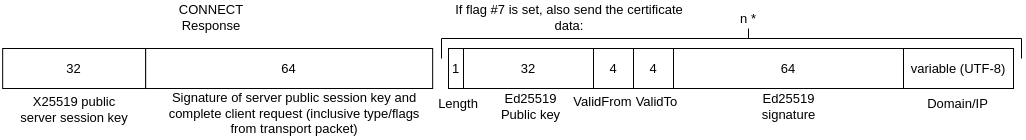

The diagram above was exported from draw.io. Its source (the exported page's mxGraphModel, read from the mxfile embedded in the PNG):
<mxGraphModel dx="1775" dy="1069" grid="1" gridSize="10" guides="1" tooltips="1" connect="1" arrows="1" fold="1" page="1" pageScale="1" pageWidth="850" pageHeight="1100" background="#ffffff" math="0" shadow="0">
  <root>
    <mxCell id="0" />
    <mxCell id="1" parent="0" />
    <mxCell id="2" value="CONNECT Response" style="text;html=1;strokeColor=none;fillColor=none;align=center;verticalAlign=middle;whiteSpace=wrap;rounded=0;fontSize=13;" vertex="1" parent="1">
      <mxGeometry x="211.66" y="870" width="60" height="30" as="geometry" />
    </mxCell>
    <mxCell id="3" value="X25519 public server session key" style="text;html=1;strokeColor=none;fillColor=none;align=center;verticalAlign=middle;whiteSpace=wrap;rounded=0;fontSize=13;" vertex="1" parent="1">
      <mxGeometry x="44.66" y="964" width="120" height="26" as="geometry" />
    </mxCell>
    <mxCell id="4" value="32" style="rounded=0;whiteSpace=wrap;html=1;fontSize=13;" vertex="1" parent="1">
      <mxGeometry x="33.16" y="916" width="143" height="40" as="geometry" />
    </mxCell>
    <mxCell id="5" value="64" style="rounded=0;whiteSpace=wrap;html=1;fontSize=13;" vertex="1" parent="1">
      <mxGeometry x="176.16" y="916" width="287" height="40" as="geometry" />
    </mxCell>
    <mxCell id="6" value="Signature of server public session key and complete client request (inclusive type/flags from transport packet)" style="text;html=1;strokeColor=none;fillColor=none;align=center;verticalAlign=middle;whiteSpace=wrap;rounded=0;fontSize=13;" vertex="1" parent="1">
      <mxGeometry x="196.35" y="968" width="257.81" height="26" as="geometry" />
    </mxCell>
    <mxCell id="7" value="If flag #7 is set, also send the certificate data:" style="text;html=1;strokeColor=none;fillColor=none;align=center;verticalAlign=middle;whiteSpace=wrap;rounded=0;fontSize=13;" vertex="1" parent="1">
      <mxGeometry x="469" y="870" width="262" height="30" as="geometry" />
    </mxCell>
    <mxCell id="8" value="1" style="rounded=0;whiteSpace=wrap;html=1;fontSize=13;" vertex="1" parent="1">
      <mxGeometry x="479" y="916" width="15" height="40" as="geometry" />
    </mxCell>
    <mxCell id="9" value="Length" style="text;html=1;strokeColor=none;fillColor=none;align=center;verticalAlign=middle;whiteSpace=wrap;rounded=0;fontSize=13;" vertex="1" parent="1">
      <mxGeometry x="469" y="956" width="40" height="30" as="geometry" />
    </mxCell>
    <mxCell id="10" value="" style="endArrow=none;html=1;rounded=0;fontSize=13;" edge="1" parent="1">
      <mxGeometry width="50" height="50" relative="1" as="geometry">
        <mxPoint x="472" y="926" as="sourcePoint" />
        <mxPoint x="472" y="906" as="targetPoint" />
      </mxGeometry>
    </mxCell>
    <mxCell id="11" value="" style="endArrow=none;html=1;rounded=0;fontSize=13;" edge="1" parent="1">
      <mxGeometry width="50" height="50" relative="1" as="geometry">
        <mxPoint x="1051.9999999999995" y="926" as="sourcePoint" />
        <mxPoint x="1051.9999999999995" y="906" as="targetPoint" />
      </mxGeometry>
    </mxCell>
    <mxCell id="12" value="32" style="rounded=0;whiteSpace=wrap;html=1;fontSize=13;" vertex="1" parent="1">
      <mxGeometry x="494" y="916" width="130" height="40" as="geometry" />
    </mxCell>
    <mxCell id="13" value="Ed25519 Public key" style="text;html=1;strokeColor=none;fillColor=none;align=center;verticalAlign=middle;whiteSpace=wrap;rounded=0;fontSize=13;" vertex="1" parent="1">
      <mxGeometry x="524" y="959" width="75" height="30" as="geometry" />
    </mxCell>
    <mxCell id="14" value="4" style="rounded=0;whiteSpace=wrap;html=1;fontSize=13;" vertex="1" parent="1">
      <mxGeometry x="624" y="916" width="40" height="40" as="geometry" />
    </mxCell>
    <mxCell id="15" value="4" style="rounded=0;whiteSpace=wrap;html=1;fontSize=13;" vertex="1" parent="1">
      <mxGeometry x="664" y="916" width="40" height="40" as="geometry" />
    </mxCell>
    <mxCell id="16" value="ValidFrom" style="text;html=1;strokeColor=none;fillColor=none;align=center;verticalAlign=middle;whiteSpace=wrap;rounded=0;fontSize=13;" vertex="1" parent="1">
      <mxGeometry x="605.25" y="954" width="57.5" height="30" as="geometry" />
    </mxCell>
    <mxCell id="17" value="ValidTo" style="text;html=1;strokeColor=none;fillColor=none;align=center;verticalAlign=middle;whiteSpace=wrap;rounded=0;fontSize=13;" vertex="1" parent="1">
      <mxGeometry x="658.75" y="954" width="57.5" height="30" as="geometry" />
    </mxCell>
    <mxCell id="18" value="64" style="rounded=0;whiteSpace=wrap;html=1;fontSize=13;" vertex="1" parent="1">
      <mxGeometry x="704" y="916" width="230" height="40" as="geometry" />
    </mxCell>
    <mxCell id="19" value="Ed25519 signature" style="text;html=1;strokeColor=none;fillColor=none;align=center;verticalAlign=middle;whiteSpace=wrap;rounded=0;fontSize=13;" vertex="1" parent="1">
      <mxGeometry x="764.63" y="959" width="108.75" height="30" as="geometry" />
    </mxCell>
    <mxCell id="20" value="variable (UTF-8)" style="rounded=0;whiteSpace=wrap;html=1;fontSize=13;" vertex="1" parent="1">
      <mxGeometry x="934" y="916" width="110" height="40" as="geometry" />
    </mxCell>
    <mxCell id="21" value="Domain/IP" style="text;html=1;strokeColor=none;fillColor=none;align=center;verticalAlign=middle;whiteSpace=wrap;rounded=0;fontSize=13;" vertex="1" parent="1">
      <mxGeometry x="960.25" y="956" width="57.5" height="30" as="geometry" />
    </mxCell>
    <mxCell id="22" value="" style="endArrow=none;html=1;rounded=0;fontSize=13;" edge="1" parent="1">
      <mxGeometry width="50" height="50" relative="1" as="geometry">
        <mxPoint x="472" y="906" as="sourcePoint" />
        <mxPoint x="1051.9999999999995" y="906" as="targetPoint" />
      </mxGeometry>
    </mxCell>
    <mxCell id="23" value="" style="endArrow=none;html=1;rounded=0;fontSize=13;" edge="1" parent="1">
      <mxGeometry width="50" height="50" relative="1" as="geometry">
        <mxPoint x="779" y="906" as="sourcePoint" />
        <mxPoint x="779" y="896" as="targetPoint" />
      </mxGeometry>
    </mxCell>
    <mxCell id="24" value="n *" style="text;html=1;strokeColor=none;fillColor=none;align=center;verticalAlign=middle;whiteSpace=wrap;rounded=0;fontSize=13;" vertex="1" parent="1">
      <mxGeometry x="749" y="871" width="60" height="30" as="geometry" />
    </mxCell>
  </root>
</mxGraphModel>